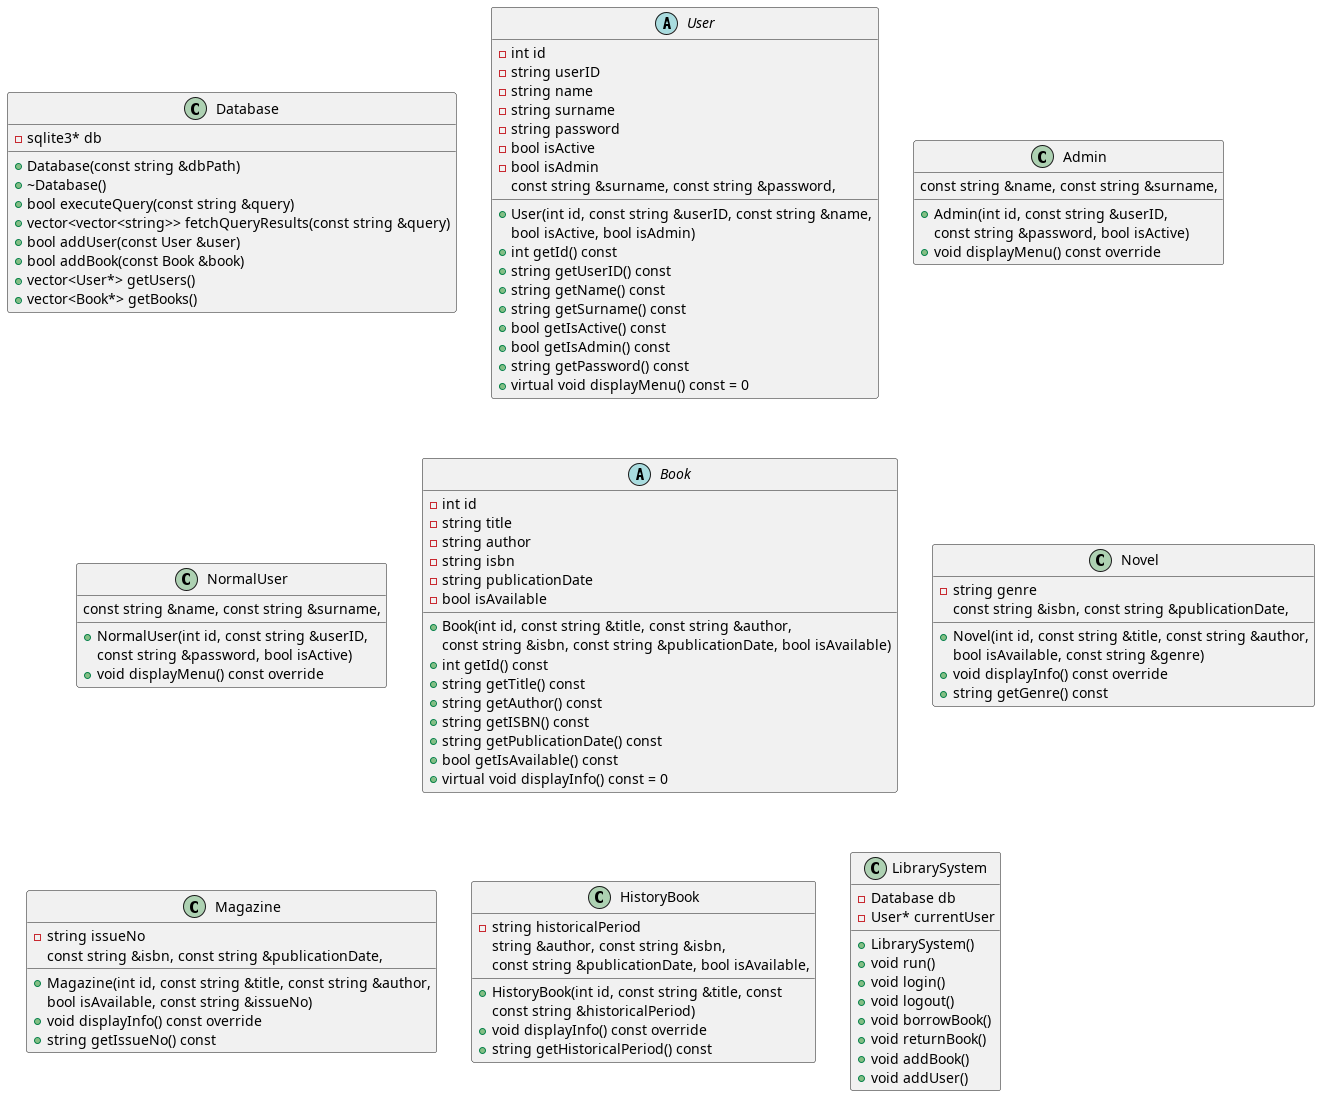

The diagram above was rendered by PlantUML. Its source (embedded in the PNG):
@startuml

' Database Class
class Database {
    -sqlite3* db
    +Database(const string &dbPath)
    +~Database()
    +bool executeQuery(const string &query)
    +vector<vector<string>> fetchQueryResults(const string &query)
    +bool addUser(const User &user)
    +bool addBook(const Book &book)
    +vector<User*> getUsers()
    +vector<Book*> getBooks()
}

' User Class
abstract class User {
    -int id
    -string userID
    -string name
    -string surname
    -string password
    -bool isActive
    -bool isAdmin
    +User(int id, const string &userID, const string &name, 
    const string &surname, const string &password,
     bool isActive, bool isAdmin)
    +int getId() const
    +string getUserID() const
    +string getName() const
    +string getSurname() const
    +bool getIsActive() const
    +bool getIsAdmin() const
    +string getPassword() const
    +virtual void displayMenu() const = 0
}

' Admin Class
class Admin {
    +Admin(int id, const string &userID, 
    const string &name, const string &surname, 
    const string &password, bool isActive)
    +void displayMenu() const override
}

' NormalUser Class
class NormalUser {
    +NormalUser(int id, const string &userID,
     const string &name, const string &surname,
      const string &password, bool isActive)
    +void displayMenu() const override
}

' Book Class
abstract class Book {
    -int id
    -string title
    -string author
    -string isbn
    -string publicationDate
    -bool isAvailable
    +Book(int id, const string &title, const string &author,
    const string &isbn, const string &publicationDate, bool isAvailable)
    +int getId() const
    +string getTitle() const
    +string getAuthor() const
    +string getISBN() const
    +string getPublicationDate() const
    +bool getIsAvailable() const
    +virtual void displayInfo() const = 0
}

' Novel Class
class Novel {
    -string genre
    +Novel(int id, const string &title, const string &author, 
    const string &isbn, const string &publicationDate, 
    bool isAvailable, const string &genre)
    +void displayInfo() const override
    +string getGenre() const
}

' Magazine Class
class Magazine {
    -string issueNo
    +Magazine(int id, const string &title, const string &author, 
    const string &isbn, const string &publicationDate, 
    bool isAvailable, const string &issueNo)
    +void displayInfo() const override
    +string getIssueNo() const
}

' HistoryBook Class
class HistoryBook {
    -string historicalPeriod
    +HistoryBook(int id, const string &title, const 
    string &author, const string &isbn, 
    const string &publicationDate, bool isAvailable, 
    const string &historicalPeriod)
    +void displayInfo() const override
    +string getHistoricalPeriod() const
}

' LibrarySystem Class
class LibrarySystem {
    -Database db
    -User* currentUser
    +LibrarySystem()
    +void run()
    +void login()
    +void logout()
    +void borrowBook()
    +void returnBook()
    +void addBook()
    +void addUser()
}


@enduml